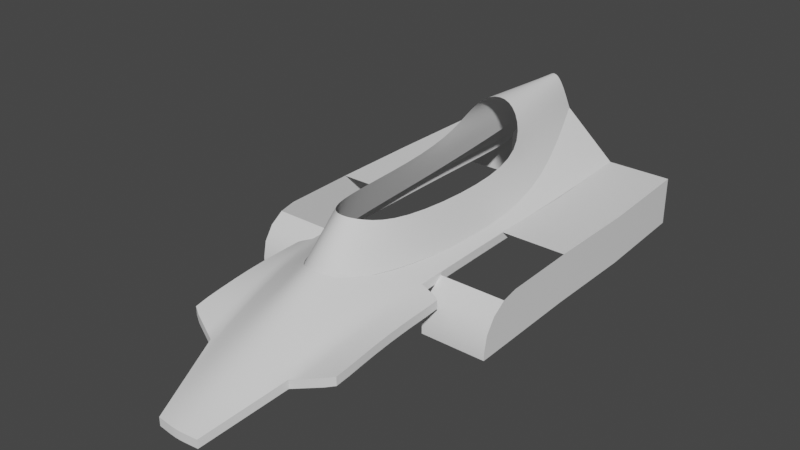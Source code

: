 # Source: ligier_js_11.blend  (saved by Blender 3.5.10; exported with 4.5.12 LTS)
import bpy
from mathutils import Matrix  # noqa: F401  (used for matrix-valued properties, if any)

bpy.ops.wm.read_factory_settings(use_empty=True)
scene = bpy.context.scene
scene.name = 'Scene'

# ---- collections
col_collection = bpy.data.collections.new('Collection'); scene.collection.children.link(col_collection)
col_references = bpy.data.collections.new('References'); scene.collection.children.link(col_references)

# ---- node groups
ng_auto_smooth = bpy.data.node_groups.new('Auto Smooth', 'GeometryNodeTree')
_s = ng_auto_smooth.interface.new_socket(name='Geometry', in_out='OUTPUT', socket_type='NodeSocketGeometry')
_s = ng_auto_smooth.interface.new_socket(name='Geometry', in_out='INPUT', socket_type='NodeSocketGeometry')
_s = ng_auto_smooth.interface.new_socket(name='Angle', in_out='INPUT', socket_type='NodeSocketFloat')
_s.subtype = 'ANGLE'
_s.min_value = 0.0
_s.max_value = 3.142
ng_auto_smooth.is_modifier = True
_N = ng_auto_smooth.nodes; _L = ng_auto_smooth.links
n0 = _N.new('NodeGroupOutput'); n0.name = 'Group Output'; n0.location = (480, -100)
n1 = _N.new('NodeGroupInput'); n1.name = 'Group Input'; n1.location = (-420, -300)
n2 = _N.new('NodeGroupInput'); n2.name = 'Group Input.001'; n2.location = (-60, -100)
n3 = _N.new('GeometryNodeSetShadeSmooth'); n3.name = 'Set Shade Smooth'; n3.location = (120, -100)
n3.domain = 'EDGE'
n4 = _N.new('GeometryNodeSetShadeSmooth'); n4.name = 'Set Shade Smooth.001'; n4.location = (300, -100)
n5 = _N.new('GeometryNodeInputMeshEdgeAngle'); n5.name = 'Edge Angle'; n5.location = (-420, -220)
n6 = _N.new('GeometryNodeInputEdgeSmooth'); n6.name = 'Is Edge Smooth'; n6.location = (-60, -160)
n7 = _N.new('GeometryNodeInputShadeSmooth'); n7.name = 'Is Face Smooth'; n7.location = (-240, -340)
n8 = _N.new('FunctionNodeBooleanMath'); n8.name = 'Boolean Math'; n8.location = (-60, -220)
n9 = _N.new('FunctionNodeCompare'); n9.name = 'Compare'; n9.location = (-240, -180)
n9.operation = 'LESS_EQUAL'
_L.new(n5.outputs[0], n9.inputs[0])
_L.new(n4.outputs[0], n0.inputs[0])
_L.new(n1.outputs[1], n9.inputs[1])
_L.new(n9.outputs[0], n8.inputs[0])
_L.new(n7.outputs[0], n8.inputs[1])
_L.new(n2.outputs[0], n3.inputs[0])
_L.new(n6.outputs[0], n3.inputs[1])
_L.new(n3.outputs[0], n4.inputs[0])
_L.new(n8.outputs[0], n3.inputs[2])
n0.is_active_output = True

# ---- world
world_world = bpy.data.worlds.new('World'); scene.world = world_world
world_world.use_nodes = True; world_world.node_tree.nodes.clear()
_N = world_world.node_tree.nodes; _L = world_world.node_tree.links
n0 = _N.new('ShaderNodeOutputWorld'); n0.name = 'World Output'; n0.location = (300, 300)
n1 = _N.new('ShaderNodeBackground'); n1.name = 'Background'; n1.location = (10, 300)
n1.inputs[0].default_value = (0.05088, 0.05088, 0.05088, 1.0)
_L.new(n1.outputs[0], n0.inputs[0])
n0.is_active_output = True
world_world.color = (0.05088, 0.05088, 0.05088)
world_world.use_sun_shadow = False
world_world.sun_shadow_jitter_overblur = 0.0

# ---- meshes
me_plane = bpy.data.meshes.new('Plane')
me_plane.from_pydata([(0.0, 1.345, 0.00922), (0.1626, -1.142, -0.5788), (0.3417, 0.7549, -0.5398), (0.3351, -0.7064, -0.615), (0.0, -1.205, -0.5755), (0.3976, 0.102, -0.624), (0.0, -0.9338, -0.2766), (0.1097, -0.879, -0.2958), (0.2441, -0.6623, -0.3397), (0.288, 0.08931, -0.358), (0.0, 0.6848, 0.02248), (0.108, 1.41, -0.267), (0.2742, 0.5341, -0.2754), (0.06956, 1.346, -0.05586), (0.165, 0.6492, -0.04588), (0.0, 1.41, -0.267), (0.0, 0.9047, 0.01806), (0.2188, 0.7862, -0.265), (0.1332, 0.8813, -0.0492)], [(11, 15)], [(7, 1, 4, 6), (1, 7, 8, 3), (3, 8, 9, 5), (2, 17, 11), (18, 14, 10, 16), (17, 12, 14, 18), (11, 17, 18, 13), (13, 18, 16, 0), (17, 2, 5, 9, 12)])
me_plane.polygons.foreach_set('use_smooth', [True] * 9)
_k = {(0, 13): 1.0, (11, 13): 1.0, (11, 15): 1.0}
me_plane.attributes.new('crease_edge', 'FLOAT', 'EDGE').data.foreach_set('value', [_k.get((min(e.vertices), max(e.vertices)), 0.0) for e in me_plane.edges])
_uv = me_plane.uv_layers.new(name='UVMap')
_uv.uv.foreach_set('vector', [0.0, 0.0, 0.0, 0.0, 0.0, 0.0, 0.0, 0.0, 0.0, 0.0, 0.0, 0.0, 0.0, 0.0, 0.0, 0.0, 0.0, 0.0, 0.0, 0.0, 0.0, 0.0, 0.0, 0.0, 0.0, 0.0, 0.0, 0.0, 0.0, 0.0, 0.0, 0.0, 0.0, 0.0, 0.0, 0.0, 0.0, 0.0, 0.0, 0.0, 0.0, 0.0, 0.0, 0.0, 0.0, 0.0, 0.0, 0.0, 0.0, 0.0, 0.0, 0.0, 0.0, 0.0, 0.0, 0.0, 0.0, 0.0, 0.0, 0.0, 0.0, 0.0, 0.0, 0.0, 0.0, 0.0, 0.0, 0.0, 0.0, 0.0, 0.0, 0.0])
me_plane.update()
me_plane_001 = bpy.data.meshes.new('Plane.001')
me_plane_001.from_pydata([(0.1626, -1.142, -0.5833), (0.3417, 0.7549, -0.5398), (0.3351, -0.7064, -0.615), (0.0, -1.205, -0.5118), (0.3976, 0.102, -0.624), (0.108, 1.41, -0.267), (0.4319, 1.501, -0.6376), (0.4556, 0.7777, -0.6509), (0.4516, 0.1062, -0.6528), (0.4516, -0.7193, -0.6715), (0.3174, -1.723, -0.88), (0.1554, -2.256, -1.051), (0.0, -2.272, -1.051), (0.0, -1.742, -0.7696), (0.3905, -1.176, -0.7236), (0.08932, -2.263, -1.051), (0.1686, -1.732, -0.8041), (0.5762, -0.7193, -0.7319), (0.5762, -1.613, -0.8087), (0.5762, -1.176, -0.7427), (0.4516, 0.1062, -0.7141), (0.4556, 0.7777, -0.7122), (0.4319, 1.501, -0.6989), (0.4516, -0.7193, -0.7328), (0.3174, -1.723, -0.9413), (0.1554, -2.256, -1.112), (0.5762, -0.7193, -0.7932), (0.5762, -1.613, -0.87), (0.5762, -1.176, -0.804), (0.0, -2.272, -1.112), (0.08932, -2.263, -1.112)], [], [(10, 16, 15, 11), (2, 9, 8, 4), (4, 8, 7, 1), (5, 1, 7, 6), (0, 14, 9, 2), (14, 0, 16, 10), (16, 0, 3, 13), (15, 16, 13, 12), (9, 14, 19, 17), (14, 10, 18, 19), (18, 10, 24, 27), (6, 7, 21, 22), (9, 17, 26, 23), (19, 18, 27, 28), (7, 8, 20, 21), (10, 11, 25, 24), (8, 9, 23, 20), (19, 28, 26, 17), (30, 15, 12, 29), (15, 30, 25, 11)])
me_plane_001.polygons.foreach_set('use_smooth', [True] * 20)
_k = {(0, 3): 1.0, (0, 2): 1.0, (2, 4): 1.0, (1, 4): 1.0, (1, 5): 1.0, (5, 6): 1.0, (6, 7): 1.0, (7, 8): 1.0, (8, 9): 1.0, (10, 14): 0.95, (10, 11): 1.0, (12, 15): 1.0, (9, 14): 0.95, (11, 15): 1.0, (18, 19): 1.0, (17, 19): 1.0, (9, 17): 1.0, (10, 18): 1.0, (18, 27): 0.98, (10, 24): 1.0, (6, 22): 1.0, (9, 23): 1.0, (17, 26): 0.98, (11, 25): 1.0}
me_plane_001.attributes.new('crease_edge', 'FLOAT', 'EDGE').data.foreach_set('value', [_k.get((min(e.vertices), max(e.vertices)), 0.0) for e in me_plane_001.edges])
_uv = me_plane_001.uv_layers.new(name='UVMap')
_uv.uv.foreach_set('vector', [0.0, 0.0, 0.0, 0.0, 0.0, 0.0, 0.0, 0.0, 0.0, 0.0, 0.0, 0.0, 0.0, 0.0, 0.0, 0.0, 0.0, 0.0, 0.0, 0.0, 0.0, 0.0, 0.0, 0.0, 0.0, 0.0, 0.0, 0.0, 0.0, 0.0, 0.0, 0.0, 0.0, 0.0, 0.0, 0.0, 0.0, 0.0, 0.0, 0.0, 0.0, 0.0, 0.0, 0.0, 0.0, 0.0, 0.0, 0.0, 0.0, 0.0, 0.0, 0.0, 0.0, 0.0, 0.0, 0.0, 0.0, 0.0, 0.0, 0.0, 0.0, 0.0, 0.0, 0.0, 0.0, 0.0, 0.0, 0.0, 0.0, 0.0, 0.0, 0.0, 0.0, 0.0, 0.0, 0.0, 0.0, 0.0, 0.0, 0.0, 0.0, 0.0, 0.0, 0.0, 0.0, 0.0, 0.0, 0.0, 0.0, 0.0, 0.0, 0.0, 0.0, 0.0, 0.0, 0.0, 0.0, 0.0, 0.0, 0.0, 0.0, 0.0, 0.0, 0.0, 0.0, 0.0, 0.0, 0.0, 0.0, 0.0, 0.0, 0.0, 0.0, 0.0, 0.0, 0.0, 0.0, 0.0, 0.0, 0.0, 0.0, 0.0, 0.0, 0.0, 0.0, 0.0, 0.0, 0.0, 0.0, 0.0, 0.0, 0.0, 0.0, 0.0, 0.0, 0.0, 0.0, 0.0, 0.0, 0.0, 0.0, 0.0, 0.0, 0.0, 0.0, 0.0, 0.0, 0.0, 0.0, 0.0, 0.0, 0.0, 0.0, 0.0, 0.0, 0.0, 0.0, 0.0, 0.0, 0.0])
me_plane_001.update()
me_plane_002 = bpy.data.meshes.new('Plane.002')
me_plane_002.from_pydata([(0.4516, 0.1062, -0.7141), (0.4556, 0.7777, -0.7122), (0.4319, 1.501, -0.6989), (0.9174, 0.1062, -0.7141), (0.9214, 0.7777, -0.7122), (0.8977, 1.501, -0.6989), (0.9174, 0.1062, -1.061), (0.4516, -0.7193, -1.08), (0.9214, 0.7777, -1.059), (0.8977, 1.501, -1.046), (0.9174, -0.7193, -1.08), (0.4319, 1.501, -1.046), (0.4516, -0.7193, -1.03), (0.4516, -0.6968, -0.9155), (0.4516, -0.6324, -0.8178), (0.4516, -0.5362, -0.7513), (0.9174, -0.4226, -0.7261), (0.9174, -0.7193, -1.03), (0.9174, -0.5362, -0.7513), (0.9174, -0.6324, -0.8178), (0.9174, -0.6968, -0.9155)], [], [(1, 0, 3, 4), (17, 12, 7, 10), (2, 1, 4, 5), (4, 3, 6, 8), (5, 4, 8, 9), (3, 16, 18, 19, 20, 17, 10, 6), (2, 5, 9, 11), (12, 17, 20, 13), (13, 20, 19, 14), (14, 19, 18, 15)])
me_plane_002.polygons.foreach_set('use_smooth', [True] * 10)
_k = {(4, 5): 1.0, (3, 4): 1.0, (2, 5): 1.0, (5, 9): 1.0, (12, 17): 1.0, (17, 20): 1.0, (19, 20): 1.0, (18, 19): 1.0, (16, 18): 1.0, (3, 16): 1.0, (10, 17): 1.0}
me_plane_002.attributes.new('crease_edge', 'FLOAT', 'EDGE').data.foreach_set('value', [_k.get((min(e.vertices), max(e.vertices)), 0.0) for e in me_plane_002.edges])
_uv = me_plane_002.uv_layers.new(name='UVMap')
_uv.uv.foreach_set('vector', [0.0, 0.0, 0.0, 0.0, 0.0, 0.0, 0.0, 0.0, 0.0, 0.0, 0.0, 0.0, 0.0, 0.0, 0.0, 0.0, 0.0, 0.0, 0.0, 0.0, 0.0, 0.0, 0.0, 0.0, 0.0, 0.0, 0.0, 0.0, 0.0, 0.0, 0.0, 0.0, 0.0, 0.0, 0.0, 0.0, 0.0, 0.0, 0.0, 0.0, 0.0, 0.0, 0.0, 0.0, 0.0, 0.0, 0.0, 0.0, 0.0, 0.0, 0.0, 0.0, 0.0, 0.0, 0.0, 0.0, 0.0, 0.0, 0.0, 0.0, 0.0, 0.0, 0.0, 0.0, 0.0, 0.0, 0.0, 0.0, 0.0, 0.0, 0.0, 0.0, 0.0, 0.0, 0.0, 0.0, 0.0, 0.0, 0.0, 0.0, 0.0, 0.0, 0.0, 0.0, 0.0, 0.0, 0.0, 0.0])
me_plane_002.update()

# ---- objects
ob_plane = bpy.data.objects.new('Plane', me_plane)
ob_plane_001 = bpy.data.objects.new('Plane.001', me_plane_001)
ob_plane_002 = bpy.data.objects.new('Plane.002', me_plane_002)
ob_top = bpy.data.objects.new('top', None)
ob_front = bpy.data.objects.new('front', None)
ob_left = bpy.data.objects.new('left', None)

# ---- transforms, parenting, visibility, modifiers, constraints
ob_plane.location = (0.0, 0.6061, 1.257)
_m = ob_plane.modifiers.new('Mirror', 'MIRROR')
_m.use_clip = True
_m = ob_plane.modifiers.new('Subdivision', 'SUBSURF')
_m.show_only_control_edges = False
_m = ob_plane.modifiers.new('Auto Smooth', 'NODES')
_m.node_group = ng_auto_smooth
_gi = [s.identifier for s in ng_auto_smooth.interface.items_tree if s.item_type == 'SOCKET' and s.in_out == 'INPUT']
_m[_gi[1]] = 3.142  # Angle
ob_plane_001.location = (0.0, 0.6061, 1.257)
_m = ob_plane_001.modifiers.new('Mirror', 'MIRROR')
_m.use_clip = True
_m = ob_plane_001.modifiers.new('Subdivision', 'SUBSURF')
_m.show_only_control_edges = False
_m = ob_plane_001.modifiers.new('Auto Smooth', 'NODES')
_m.node_group = ng_auto_smooth
_gi = [s.identifier for s in ng_auto_smooth.interface.items_tree if s.item_type == 'SOCKET' and s.in_out == 'INPUT']
_m[_gi[1]] = 0.5236  # Angle
ob_plane_002.location = (0.0, 0.6061, 1.318)
_m = ob_plane_002.modifiers.new('Mirror', 'MIRROR')
_m.use_clip = True
_m = ob_plane_002.modifiers.new('Auto Smooth', 'NODES')
_m.node_group = ng_auto_smooth
_gi = [s.identifier for s in ng_auto_smooth.interface.items_tree if s.item_type == 'SOCKET' and s.in_out == 'INPUT']
_m[_gi[1]] = 0.6789  # Angle
ob_top.location = (-2.494, 1.376, 19.24)
ob_top.rotation_euler = (0.0, -0.0, -1.571)
ob_top.scale = (1.941, 1.941, 1.941)
ob_top.empty_display_type = 'IMAGE'
ob_top.empty_display_size = 5.0
ob_top.use_empty_image_alpha = True
ob_top.color = (1.0, 1.0, 1.0, 0.1933)
ob_front.location = (-1.397, -25.73, 2.826)
ob_front.rotation_euler = (1.571, -0.0, -0.0)
ob_front.scale = (1.745, 1.745, 1.745)
ob_front.empty_display_type = 'IMAGE'
ob_front.empty_display_size = 5.0
ob_front.use_empty_image_alpha = True
ob_front.color = (1.0, 1.0, 1.0, 0.07563)
ob_left.location = (-25.8, 1.474, 0.8551)
ob_left.rotation_euler = (1.571, -0.0, -1.571)
ob_left.scale = (1.854, 1.854, 1.854)
ob_left.empty_display_type = 'IMAGE'
ob_left.empty_display_size = 5.0
ob_left.use_empty_image_alpha = True
ob_left.color = (1.0, 1.0, 1.0, 0.2689)

# ---- collection membership
scene.collection.objects.link(ob_plane)
scene.collection.objects.link(ob_plane_001)
scene.collection.objects.link(ob_plane_002)
col_references.objects.link(ob_top)
col_references.objects.link(ob_front)
col_references.objects.link(ob_left)

# ---- scene / render settings (as saved in the file)
scene.frame_start = 1; scene.frame_end = 250; scene.frame_set(1)
scene.render.engine = 'BLENDER_EEVEE_NEXT'
scene.cycles.sampling_pattern = 'TABULATED_SOBOL'
scene.view_settings.view_transform = 'Filmic'
bpy.context.view_layer.update()

# ---- added for rendering (the .blend has no active camera and no usable light): camera, sun
cam_auto = bpy.data.cameras.new('AutoCamera')
cam_auto.lens = 50.0
cam_auto.sensor_width = 36.0
cam_auto.clip_end = 1000.0
ob_auto_camera = bpy.data.objects.new('AutoCamera', cam_auto)
scene.collection.objects.link(ob_auto_camera)
ob_auto_camera.location = (4.01586, -4.59699, 3.91334)
ob_auto_camera.rotation_euler = (1.09748, -7.21219e-08, 0.694738)
scene.camera = ob_auto_camera
light_auto_sun = bpy.data.lights.new('AutoSun', 'SUN')
light_auto_sun.energy = 3.0
light_auto_sun.angle = 0.0523599
ob_auto_sun = bpy.data.objects.new('AutoSun', light_auto_sun)
scene.collection.objects.link(ob_auto_sun)
ob_auto_sun.rotation_euler = (0.872665, 0.174533, 0.523599)
bpy.context.view_layer.update()
